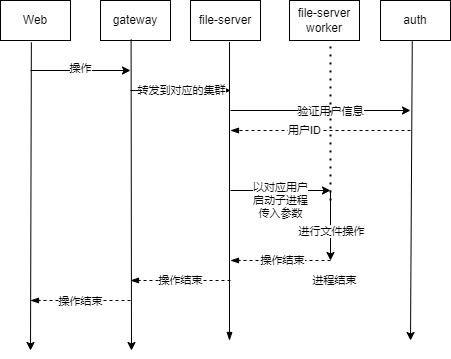

The diagram above was exported from draw.io. Its source (the exported page's mxGraphModel, read from the mxfile embedded in the PNG):
<mxGraphModel dx="780" dy="520" grid="1" gridSize="10" guides="1" tooltips="1" connect="1" arrows="1" fold="1" page="1" pageScale="1" pageWidth="827" pageHeight="1169" math="0" shadow="0">
  <root>
    <mxCell id="0" />
    <mxCell id="1" parent="0" />
    <mxCell id="2" value="Web" style="rounded=0;whiteSpace=wrap;html=1;" parent="1" vertex="1">
      <mxGeometry x="90" y="70" width="70" height="40" as="geometry" />
    </mxCell>
    <mxCell id="7" style="edgeStyle=none;html=1;exitX=0.454;exitY=1.018;exitDx=0;exitDy=0;exitPerimeter=0;" edge="1" parent="1" source="32">
      <mxGeometry relative="1" as="geometry">
        <mxPoint x="500" y="410" as="targetPoint" />
        <mxPoint x="435" y="110" as="sourcePoint" />
      </mxGeometry>
    </mxCell>
    <mxCell id="10" value="" style="endArrow=classic;html=1;" edge="1" parent="1">
      <mxGeometry width="50" height="50" relative="1" as="geometry">
        <mxPoint x="120" y="140" as="sourcePoint" />
        <mxPoint x="220" y="140" as="targetPoint" />
      </mxGeometry>
    </mxCell>
    <mxCell id="11" value="操作" style="edgeLabel;html=1;align=center;verticalAlign=middle;resizable=0;points=[];" vertex="1" connectable="0" parent="10">
      <mxGeometry x="-0.1979" y="2" relative="1" as="geometry">
        <mxPoint x="10" as="offset" />
      </mxGeometry>
    </mxCell>
    <mxCell id="15" value="" style="endArrow=classic;html=1;" edge="1" parent="1">
      <mxGeometry width="50" height="50" relative="1" as="geometry">
        <mxPoint x="420" y="260" as="sourcePoint" />
        <mxPoint x="420" y="330" as="targetPoint" />
      </mxGeometry>
    </mxCell>
    <mxCell id="17" value="进行文件操作" style="edgeLabel;html=1;align=center;verticalAlign=middle;resizable=0;points=[];" vertex="1" connectable="0" parent="15">
      <mxGeometry x="-0.2097" y="1" relative="1" as="geometry">
        <mxPoint y="13" as="offset" />
      </mxGeometry>
    </mxCell>
    <mxCell id="20" value="" style="endArrow=blockThin;dashed=1;html=1;endFill=1;" edge="1" parent="1">
      <mxGeometry width="50" height="50" relative="1" as="geometry">
        <mxPoint x="420" y="330" as="sourcePoint" />
        <mxPoint x="320" y="330" as="targetPoint" />
      </mxGeometry>
    </mxCell>
    <mxCell id="21" value="操作结束" style="edgeLabel;html=1;align=center;verticalAlign=middle;resizable=0;points=[];" vertex="1" connectable="0" parent="20">
      <mxGeometry x="0.1593" relative="1" as="geometry">
        <mxPoint x="9" as="offset" />
      </mxGeometry>
    </mxCell>
    <mxCell id="22" value="进程结束" style="edgeLabel;html=1;align=center;verticalAlign=middle;resizable=0;points=[];" vertex="1" connectable="0" parent="1">
      <mxGeometry x="429.99931034482745" y="350" as="geometry">
        <mxPoint x="-6" as="offset" />
      </mxGeometry>
    </mxCell>
    <mxCell id="23" value="" style="endArrow=blockThin;dashed=1;html=1;endFill=1;" edge="1" parent="1">
      <mxGeometry width="50" height="50" relative="1" as="geometry">
        <mxPoint x="320" y="350" as="sourcePoint" />
        <mxPoint x="220" y="350" as="targetPoint" />
      </mxGeometry>
    </mxCell>
    <mxCell id="24" value="操作结束" style="edgeLabel;html=1;align=center;verticalAlign=middle;resizable=0;points=[];" vertex="1" connectable="0" parent="23">
      <mxGeometry x="0.1601" y="1" relative="1" as="geometry">
        <mxPoint x="8" y="-1" as="offset" />
      </mxGeometry>
    </mxCell>
    <mxCell id="27" style="edgeStyle=none;html=1;exitX=0.557;exitY=1.037;exitDx=0;exitDy=0;endArrow=blockThin;endFill=1;exitPerimeter=0;" edge="1" parent="1" source="31">
      <mxGeometry relative="1" as="geometry">
        <mxPoint x="319" y="410" as="targetPoint" />
        <mxPoint x="280" y="110" as="sourcePoint" />
      </mxGeometry>
    </mxCell>
    <mxCell id="28" value="" style="endArrow=classic;html=1;" edge="1" parent="1">
      <mxGeometry relative="1" as="geometry">
        <mxPoint x="220" y="160" as="sourcePoint" />
        <mxPoint x="320" y="160" as="targetPoint" />
      </mxGeometry>
    </mxCell>
    <mxCell id="29" value="转发到对应的集群" style="edgeLabel;resizable=0;html=1;align=center;verticalAlign=middle;" connectable="0" vertex="1" parent="28">
      <mxGeometry relative="1" as="geometry" />
    </mxCell>
    <mxCell id="30" value="gateway" style="rounded=0;whiteSpace=wrap;html=1;" vertex="1" parent="1">
      <mxGeometry x="190" y="70" width="70" height="40" as="geometry" />
    </mxCell>
    <mxCell id="31" value="file-server" style="rounded=0;whiteSpace=wrap;html=1;" vertex="1" parent="1">
      <mxGeometry x="280" y="70" width="70" height="40" as="geometry" />
    </mxCell>
    <mxCell id="32" value="auth" style="rounded=0;whiteSpace=wrap;html=1;" vertex="1" parent="1">
      <mxGeometry x="470" y="70" width="70" height="40" as="geometry" />
    </mxCell>
    <mxCell id="33" value="file-server worker" style="rounded=0;whiteSpace=wrap;html=1;" vertex="1" parent="1">
      <mxGeometry x="379" y="70" width="70" height="40" as="geometry" />
    </mxCell>
    <mxCell id="35" value="" style="endArrow=classic;html=1;exitX=0.441;exitY=1.045;exitDx=0;exitDy=0;exitPerimeter=0;" edge="1" parent="1" source="2">
      <mxGeometry width="50" height="50" relative="1" as="geometry">
        <mxPoint x="90" y="170" as="sourcePoint" />
        <mxPoint x="120" y="420" as="targetPoint" />
      </mxGeometry>
    </mxCell>
    <mxCell id="36" value="" style="endArrow=classic;html=1;exitX=0.437;exitY=0.974;exitDx=0;exitDy=0;exitPerimeter=0;" edge="1" parent="1" source="30">
      <mxGeometry width="50" height="50" relative="1" as="geometry">
        <mxPoint x="240" y="150" as="sourcePoint" />
        <mxPoint x="221" y="420" as="targetPoint" />
      </mxGeometry>
    </mxCell>
    <mxCell id="37" value="" style="endArrow=classic;html=1;" edge="1" parent="1">
      <mxGeometry width="50" height="50" relative="1" as="geometry">
        <mxPoint x="320" y="180" as="sourcePoint" />
        <mxPoint x="500" y="180" as="targetPoint" />
      </mxGeometry>
    </mxCell>
    <mxCell id="38" value="验证用户信息" style="edgeLabel;html=1;align=center;verticalAlign=middle;resizable=0;points=[];" vertex="1" connectable="0" parent="37">
      <mxGeometry x="0.1779" y="-1" relative="1" as="geometry">
        <mxPoint x="-7" as="offset" />
      </mxGeometry>
    </mxCell>
    <mxCell id="39" value="" style="endArrow=blockThin;dashed=1;html=1;endFill=1;" edge="1" parent="1">
      <mxGeometry width="50" height="50" relative="1" as="geometry">
        <mxPoint x="500" y="200" as="sourcePoint" />
        <mxPoint x="320" y="200" as="targetPoint" />
      </mxGeometry>
    </mxCell>
    <mxCell id="40" value="用户ID" style="edgeLabel;html=1;align=center;verticalAlign=middle;resizable=0;points=[];" vertex="1" connectable="0" parent="39">
      <mxGeometry x="0.3221" relative="1" as="geometry">
        <mxPoint x="13" as="offset" />
      </mxGeometry>
    </mxCell>
    <mxCell id="41" value="" style="endArrow=classic;html=1;" edge="1" parent="1">
      <mxGeometry width="50" height="50" relative="1" as="geometry">
        <mxPoint x="320" y="260" as="sourcePoint" />
        <mxPoint x="420" y="260" as="targetPoint" />
      </mxGeometry>
    </mxCell>
    <mxCell id="42" value="" style="endArrow=none;dashed=1;html=1;dashPattern=1 3;strokeWidth=2;" edge="1" parent="1">
      <mxGeometry width="50" height="50" relative="1" as="geometry">
        <mxPoint x="420" y="270" as="sourcePoint" />
        <mxPoint x="420" y="110" as="targetPoint" />
      </mxGeometry>
    </mxCell>
    <mxCell id="43" value="" style="endArrow=blockThin;dashed=1;html=1;endFill=1;" edge="1" parent="1">
      <mxGeometry width="50" height="50" relative="1" as="geometry">
        <mxPoint x="220" y="370" as="sourcePoint" />
        <mxPoint x="120" y="370" as="targetPoint" />
      </mxGeometry>
    </mxCell>
    <mxCell id="44" value="操作结束" style="edgeLabel;html=1;align=center;verticalAlign=middle;resizable=0;points=[];" vertex="1" connectable="0" parent="43">
      <mxGeometry x="0.1601" y="1" relative="1" as="geometry">
        <mxPoint x="8" as="offset" />
      </mxGeometry>
    </mxCell>
    <mxCell id="45" value="以对应用户&lt;br&gt;启动子进程&lt;br&gt;传入参数" style="edgeLabel;html=1;align=center;verticalAlign=middle;resizable=0;points=[];" vertex="1" connectable="0" parent="1">
      <mxGeometry x="370" y="270" as="geometry" />
    </mxCell>
  </root>
</mxGraphModel>